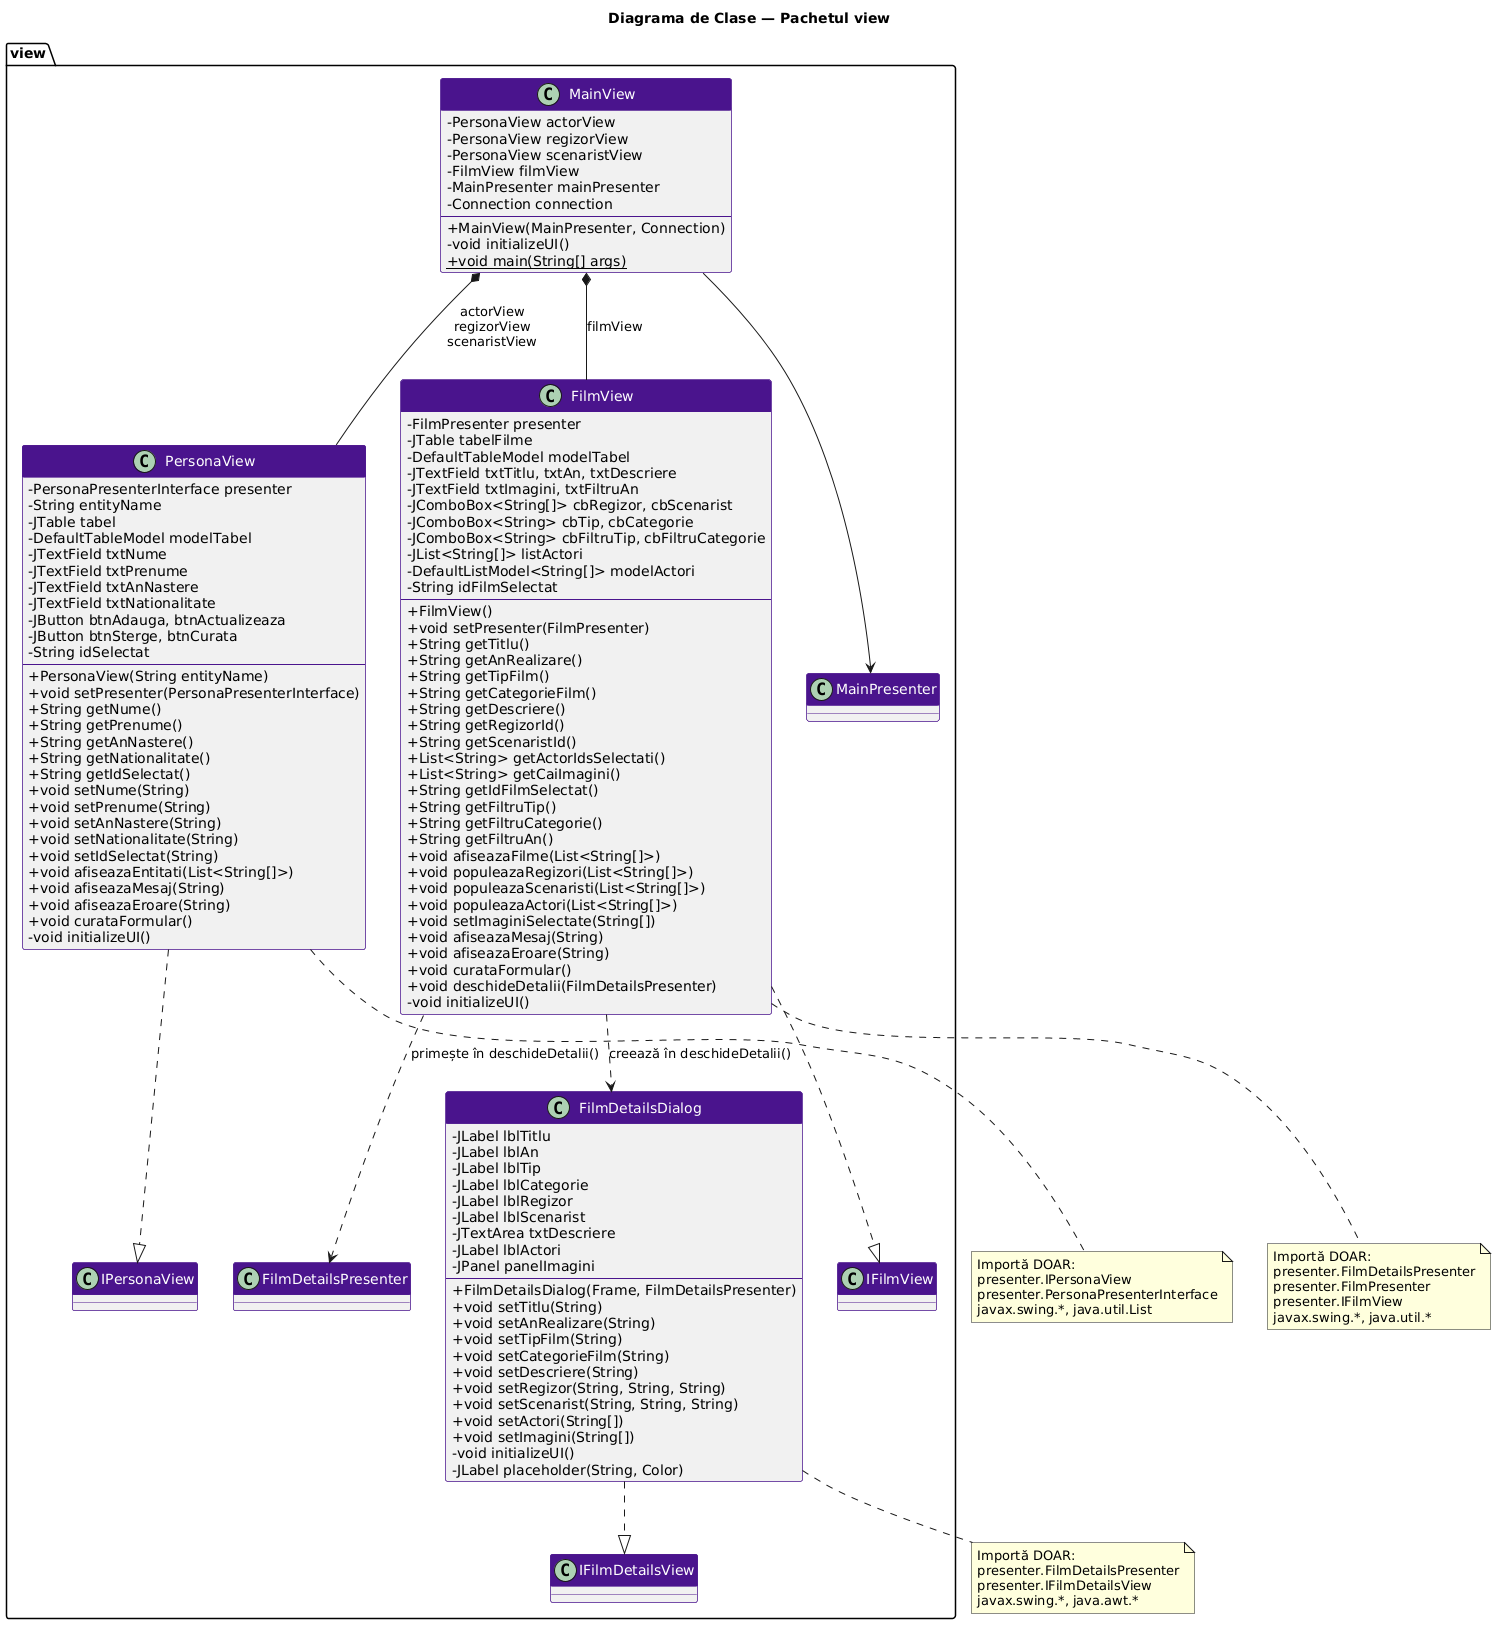

The diagram above was rendered by PlantUML. Its source (embedded in the PNG):
@startuml
skinparam classAttributeIconSize 0
skinparam backgroundColor white
skinparam shadowing false
skinparam classBorderColor #4A148C
skinparam classHeaderBackgroundColor #4A148C
skinparam classFontColor white

title Diagrama de Clase — Pachetul view

package "view" {

    class MainView {
        - PersonaView actorView
        - PersonaView regizorView
        - PersonaView scenaristView
        - FilmView filmView
        - MainPresenter mainPresenter
        - Connection connection
        --
        + MainView(MainPresenter, Connection)
        - void initializeUI()
        + {static} void main(String[] args)
    }

    class PersonaView {
        - PersonaPresenterInterface presenter
        - String entityName
        - JTable tabel
        - DefaultTableModel modelTabel
        - JTextField txtNume
        - JTextField txtPrenume
        - JTextField txtAnNastere
        - JTextField txtNationalitate
        - JButton btnAdauga, btnActualizeaza
        - JButton btnSterge, btnCurata
        - String idSelectat
        --
        + PersonaView(String entityName)
        + void setPresenter(PersonaPresenterInterface)
        + String getNume()
        + String getPrenume()
        + String getAnNastere()
        + String getNationalitate()
        + String getIdSelectat()
        + void setNume(String)
        + void setPrenume(String)
        + void setAnNastere(String)
        + void setNationalitate(String)
        + void setIdSelectat(String)
        + void afiseazaEntitati(List<String[]>)
        + void afiseazaMesaj(String)
        + void afiseazaEroare(String)
        + void curataFormular()
        - void initializeUI()
    }

    class FilmView {
        - FilmPresenter presenter
        - JTable tabelFilme
        - DefaultTableModel modelTabel
        - JTextField txtTitlu, txtAn, txtDescriere
        - JTextField txtImagini, txtFiltruAn
        - JComboBox<String[]> cbRegizor, cbScenarist
        - JComboBox<String> cbTip, cbCategorie
        - JComboBox<String> cbFiltruTip, cbFiltruCategorie
        - JList<String[]> listActori
        - DefaultListModel<String[]> modelActori
        - String idFilmSelectat
        --
        + FilmView()
        + void setPresenter(FilmPresenter)
        + String getTitlu()
        + String getAnRealizare()
        + String getTipFilm()
        + String getCategorieFilm()
        + String getDescriere()
        + String getRegizorId()
        + String getScenaristId()
        + List<String> getActorIdsSelectati()
        + List<String> getCaiImagini()
        + String getIdFilmSelectat()
        + String getFiltruTip()
        + String getFiltruCategorie()
        + String getFiltruAn()
        + void afiseazaFilme(List<String[]>)
        + void populeazaRegizori(List<String[]>)
        + void populeazaScenaristi(List<String[]>)
        + void populeazaActori(List<String[]>)
        + void setImaginiSelectate(String[])
        + void afiseazaMesaj(String)
        + void afiseazaEroare(String)
        + void curataFormular()
        + void deschideDetalii(FilmDetailsPresenter)
        - void initializeUI()
    }

    class FilmDetailsDialog {
        - JLabel lblTitlu
        - JLabel lblAn
        - JLabel lblTip
        - JLabel lblCategorie
        - JLabel lblRegizor
        - JLabel lblScenarist
        - JTextArea txtDescriere
        - JLabel lblActori
        - JPanel panelImagini
        --
        + FilmDetailsDialog(Frame, FilmDetailsPresenter)
        + void setTitlu(String)
        + void setAnRealizare(String)
        + void setTipFilm(String)
        + void setCategorieFilm(String)
        + void setDescriere(String)
        + void setRegizor(String, String, String)
        + void setScenarist(String, String, String)
        + void setActori(String[])
        + void setImagini(String[])
        - void initializeUI()
        - JLabel placeholder(String, Color)
    }

    PersonaView       ..|>  IPersonaView
    FilmView          ..|>  IFilmView
    FilmDetailsDialog ..|>  IFilmDetailsView

    MainView *-- PersonaView        : actorView\nregizorView\nscenaristView
    MainView *-- FilmView           : filmView
    MainView -->  MainPresenter
    FilmView ..>  FilmDetailsDialog : creează în deschideDetalii()
    FilmView ..>  FilmDetailsPresenter : primește în deschideDetalii()
}

note bottom of PersonaView
  Importă DOAR:
  presenter.IPersonaView
  presenter.PersonaPresenterInterface
  javax.swing.*, java.util.List
end note

note bottom of FilmView
  Importă DOAR:
  presenter.FilmDetailsPresenter
  presenter.FilmPresenter
  presenter.IFilmView
  javax.swing.*, java.util.*
end note

note bottom of FilmDetailsDialog
  Importă DOAR:
  presenter.FilmDetailsPresenter
  presenter.IFilmDetailsView
  javax.swing.*, java.awt.*
end note
@enduml